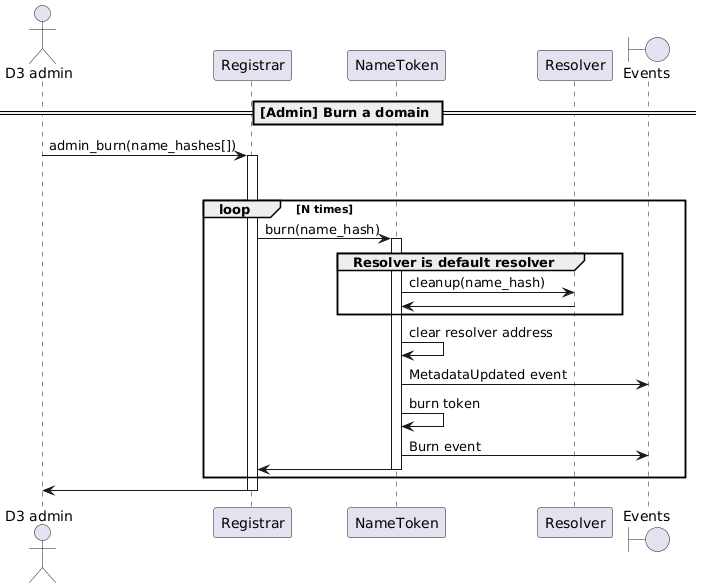

The diagram above was rendered by PlantUML. Its source (embedded in the PNG):
@startuml
'https://plantuml.com/sequence-diagram

'autonumber
actor "D3 admin"
participant "Registrar"
participant "NameToken"
participant "Resolver"
boundary "Events"

== [Admin] Burn a domain ==

"D3 admin" -> "Registrar": admin_burn(name_hashes[])
activate Registrar
loop N times
    deactivate NameToken
    Registrar -> NameToken: burn(name_hash)
    activate NameToken
    group Resolver is default resolver
        NameToken -> Resolver: cleanup(name_hash)
        Resolver -> NameToken:
    end
    NameToken -> NameToken: clear resolver address
    NameToken -> "Events": MetadataUpdated event
    NameToken -> NameToken: burn token
    NameToken -> "Events": Burn event
    NameToken -> Registrar
    deactivate NameToken
end
Registrar -> "D3 admin"
deactivate Registrar

@enduml